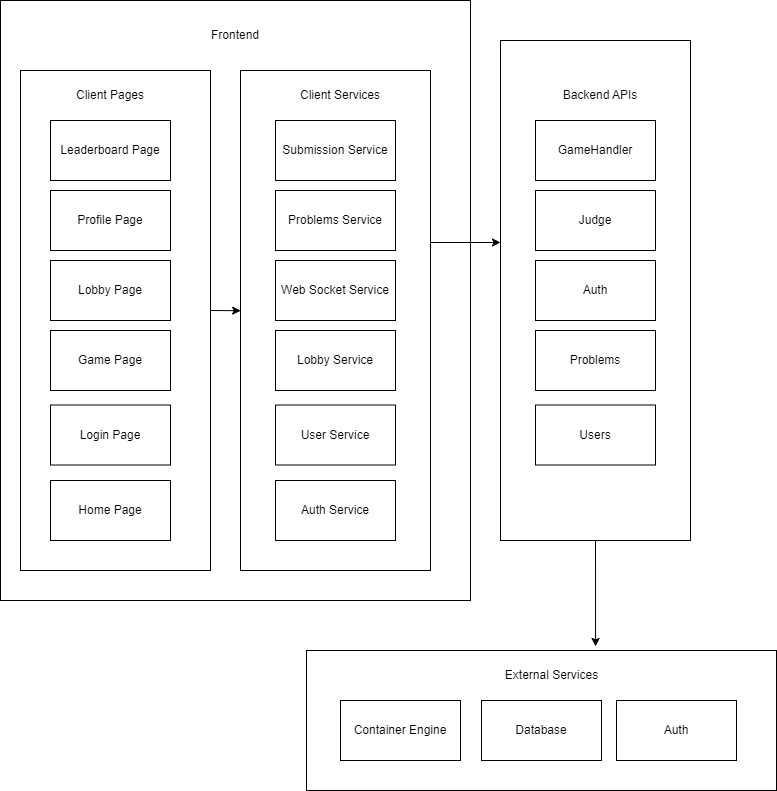

The diagram above was exported from draw.io. Its source (the exported page's mxGraphModel, read from the mxfile embedded in the PNG):
<mxGraphModel dx="1434" dy="731" grid="1" gridSize="10" guides="1" tooltips="1" connect="1" arrows="1" fold="1" page="1" pageScale="1" pageWidth="827" pageHeight="1169" math="0" shadow="0">
  <root>
    <mxCell id="0" />
    <mxCell id="1" parent="0" />
    <mxCell id="w6_a4FEjM6UhT9H_a3mZ-2" value="Login Page" style="rounded=0;whiteSpace=wrap;html=1;" vertex="1" parent="1">
      <mxGeometry x="70" y="464.5" width="120" height="60" as="geometry" />
    </mxCell>
    <mxCell id="w6_a4FEjM6UhT9H_a3mZ-4" value="Game Page" style="rounded=0;whiteSpace=wrap;html=1;" vertex="1" parent="1">
      <mxGeometry x="70" y="390" width="120" height="60" as="geometry" />
    </mxCell>
    <mxCell id="w6_a4FEjM6UhT9H_a3mZ-5" value="Lobby Page" style="rounded=0;whiteSpace=wrap;html=1;" vertex="1" parent="1">
      <mxGeometry x="70" y="320" width="120" height="60" as="geometry" />
    </mxCell>
    <mxCell id="w6_a4FEjM6UhT9H_a3mZ-6" value="Leaderboard Page" style="rounded=0;whiteSpace=wrap;html=1;" vertex="1" parent="1">
      <mxGeometry x="70" y="180" width="120" height="60" as="geometry" />
    </mxCell>
    <mxCell id="w6_a4FEjM6UhT9H_a3mZ-7" value="Profile Page" style="rounded=0;whiteSpace=wrap;html=1;" vertex="1" parent="1">
      <mxGeometry x="70" y="250" width="120" height="60" as="geometry" />
    </mxCell>
    <mxCell id="w6_a4FEjM6UhT9H_a3mZ-8" value="" style="rounded=0;whiteSpace=wrap;html=1;fillColor=none;" vertex="1" parent="1">
      <mxGeometry x="40" y="130" width="190" height="500" as="geometry" />
    </mxCell>
    <mxCell id="w6_a4FEjM6UhT9H_a3mZ-9" value="Client Pages" style="text;html=1;strokeColor=none;fillColor=none;align=center;verticalAlign=middle;whiteSpace=wrap;rounded=0;" vertex="1" parent="1">
      <mxGeometry x="90" y="140" width="80" height="30" as="geometry" />
    </mxCell>
    <mxCell id="w6_a4FEjM6UhT9H_a3mZ-10" value="Home Page" style="rounded=0;whiteSpace=wrap;html=1;fillColor=none;" vertex="1" parent="1">
      <mxGeometry x="70" y="540" width="120" height="60" as="geometry" />
    </mxCell>
    <mxCell id="w6_a4FEjM6UhT9H_a3mZ-11" value="User Service" style="rounded=0;whiteSpace=wrap;html=1;" vertex="1" parent="1">
      <mxGeometry x="295" y="464.5" width="120" height="60" as="geometry" />
    </mxCell>
    <mxCell id="w6_a4FEjM6UhT9H_a3mZ-12" value="Lobby Service" style="rounded=0;whiteSpace=wrap;html=1;" vertex="1" parent="1">
      <mxGeometry x="295" y="390" width="120" height="60" as="geometry" />
    </mxCell>
    <mxCell id="w6_a4FEjM6UhT9H_a3mZ-13" value="Web Socket Service" style="rounded=0;whiteSpace=wrap;html=1;" vertex="1" parent="1">
      <mxGeometry x="295" y="320" width="120" height="60" as="geometry" />
    </mxCell>
    <mxCell id="w6_a4FEjM6UhT9H_a3mZ-14" value="Submission Service" style="rounded=0;whiteSpace=wrap;html=1;" vertex="1" parent="1">
      <mxGeometry x="295" y="180" width="120" height="60" as="geometry" />
    </mxCell>
    <mxCell id="w6_a4FEjM6UhT9H_a3mZ-15" value="Problems Service" style="rounded=0;whiteSpace=wrap;html=1;" vertex="1" parent="1">
      <mxGeometry x="295" y="250" width="120" height="60" as="geometry" />
    </mxCell>
    <mxCell id="w6_a4FEjM6UhT9H_a3mZ-16" value="" style="rounded=0;whiteSpace=wrap;html=1;fillColor=none;" vertex="1" parent="1">
      <mxGeometry x="260" y="130" width="190" height="500" as="geometry" />
    </mxCell>
    <mxCell id="w6_a4FEjM6UhT9H_a3mZ-17" value="Client Services" style="text;html=1;strokeColor=none;fillColor=none;align=center;verticalAlign=middle;whiteSpace=wrap;rounded=0;" vertex="1" parent="1">
      <mxGeometry x="315" y="140" width="90" height="30" as="geometry" />
    </mxCell>
    <mxCell id="w6_a4FEjM6UhT9H_a3mZ-18" value="Auth Service" style="rounded=0;whiteSpace=wrap;html=1;fillColor=none;" vertex="1" parent="1">
      <mxGeometry x="295" y="540" width="120" height="60" as="geometry" />
    </mxCell>
    <mxCell id="w6_a4FEjM6UhT9H_a3mZ-19" value="Problems" style="rounded=0;whiteSpace=wrap;html=1;" vertex="1" parent="1">
      <mxGeometry x="555" y="390" width="120" height="60" as="geometry" />
    </mxCell>
    <mxCell id="w6_a4FEjM6UhT9H_a3mZ-21" value="Auth" style="rounded=0;whiteSpace=wrap;html=1;" vertex="1" parent="1">
      <mxGeometry x="555" y="320" width="120" height="60" as="geometry" />
    </mxCell>
    <mxCell id="w6_a4FEjM6UhT9H_a3mZ-22" value="GameHandler" style="rounded=0;whiteSpace=wrap;html=1;" vertex="1" parent="1">
      <mxGeometry x="555" y="180" width="120" height="60" as="geometry" />
    </mxCell>
    <mxCell id="w6_a4FEjM6UhT9H_a3mZ-23" value="Judge" style="rounded=0;whiteSpace=wrap;html=1;" vertex="1" parent="1">
      <mxGeometry x="555" y="250" width="120" height="60" as="geometry" />
    </mxCell>
    <mxCell id="w6_a4FEjM6UhT9H_a3mZ-24" value="" style="rounded=0;whiteSpace=wrap;html=1;fillColor=none;" vertex="1" parent="1">
      <mxGeometry x="520" y="100" width="190" height="500" as="geometry" />
    </mxCell>
    <mxCell id="w6_a4FEjM6UhT9H_a3mZ-25" value="Backend APIs" style="text;html=1;strokeColor=none;fillColor=none;align=center;verticalAlign=middle;whiteSpace=wrap;rounded=0;" vertex="1" parent="1">
      <mxGeometry x="575" y="140" width="90" height="30" as="geometry" />
    </mxCell>
    <mxCell id="w6_a4FEjM6UhT9H_a3mZ-26" value="Users" style="rounded=0;whiteSpace=wrap;html=1;fillColor=none;" vertex="1" parent="1">
      <mxGeometry x="555" y="464.5" width="120" height="60" as="geometry" />
    </mxCell>
    <mxCell id="w6_a4FEjM6UhT9H_a3mZ-27" value="" style="rounded=0;whiteSpace=wrap;html=1;fillColor=none;" vertex="1" parent="1">
      <mxGeometry x="20" y="60" width="470" height="600" as="geometry" />
    </mxCell>
    <mxCell id="w6_a4FEjM6UhT9H_a3mZ-28" value="Frontend" style="text;html=1;strokeColor=none;fillColor=none;align=center;verticalAlign=middle;whiteSpace=wrap;rounded=0;" vertex="1" parent="1">
      <mxGeometry x="225" y="80" width="60" height="30" as="geometry" />
    </mxCell>
    <mxCell id="w6_a4FEjM6UhT9H_a3mZ-30" value="Database" style="rounded=0;whiteSpace=wrap;html=1;fillColor=none;" vertex="1" parent="1">
      <mxGeometry x="501" y="760" width="120" height="60" as="geometry" />
    </mxCell>
    <mxCell id="w6_a4FEjM6UhT9H_a3mZ-31" value="" style="endArrow=classic;html=1;rounded=0;" edge="1" parent="1">
      <mxGeometry width="50" height="50" relative="1" as="geometry">
        <mxPoint x="450" y="302" as="sourcePoint" />
        <mxPoint x="520" y="302" as="targetPoint" />
      </mxGeometry>
    </mxCell>
    <mxCell id="w6_a4FEjM6UhT9H_a3mZ-34" value="" style="endArrow=classic;html=1;rounded=0;entryX=0.511;entryY=0.517;entryDx=0;entryDy=0;entryPerimeter=0;" edge="1" parent="1" target="w6_a4FEjM6UhT9H_a3mZ-27">
      <mxGeometry width="50" height="50" relative="1" as="geometry">
        <mxPoint x="230" y="370" as="sourcePoint" />
        <mxPoint x="280" y="320" as="targetPoint" />
      </mxGeometry>
    </mxCell>
    <mxCell id="w6_a4FEjM6UhT9H_a3mZ-36" value="Container Engine" style="rounded=0;whiteSpace=wrap;html=1;fillColor=none;" vertex="1" parent="1">
      <mxGeometry x="360" y="760" width="120" height="60" as="geometry" />
    </mxCell>
    <mxCell id="w6_a4FEjM6UhT9H_a3mZ-37" value="Auth" style="rounded=0;whiteSpace=wrap;html=1;fillColor=none;" vertex="1" parent="1">
      <mxGeometry x="636" y="760" width="120" height="60" as="geometry" />
    </mxCell>
    <mxCell id="w6_a4FEjM6UhT9H_a3mZ-38" value="" style="rounded=0;whiteSpace=wrap;html=1;fillColor=none;" vertex="1" parent="1">
      <mxGeometry x="326" y="710" width="470" height="140" as="geometry" />
    </mxCell>
    <mxCell id="w6_a4FEjM6UhT9H_a3mZ-39" value="External Services" style="text;html=1;strokeColor=none;fillColor=none;align=center;verticalAlign=middle;whiteSpace=wrap;rounded=0;" vertex="1" parent="1">
      <mxGeometry x="522" y="720" width="99" height="30" as="geometry" />
    </mxCell>
    <mxCell id="w6_a4FEjM6UhT9H_a3mZ-40" value="" style="endArrow=classic;html=1;rounded=0;exitX=0.5;exitY=1;exitDx=0;exitDy=0;entryX=0.615;entryY=-0.029;entryDx=0;entryDy=0;entryPerimeter=0;" edge="1" parent="1" source="w6_a4FEjM6UhT9H_a3mZ-24" target="w6_a4FEjM6UhT9H_a3mZ-38">
      <mxGeometry width="50" height="50" relative="1" as="geometry">
        <mxPoint x="390" y="700" as="sourcePoint" />
        <mxPoint x="440" y="650" as="targetPoint" />
      </mxGeometry>
    </mxCell>
  </root>
</mxGraphModel>